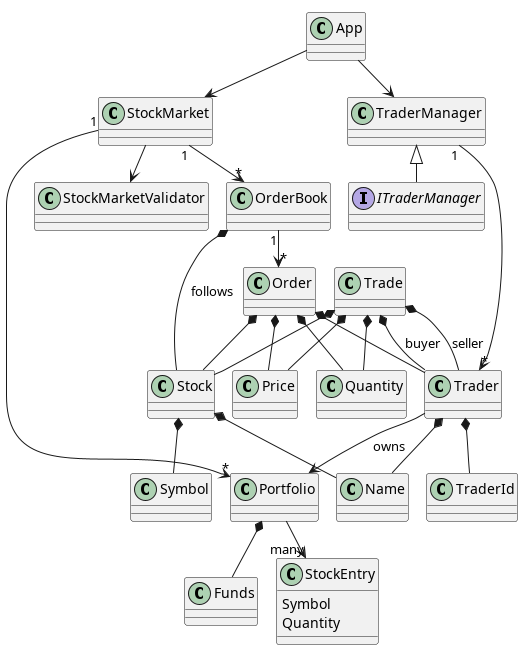

The diagram above was rendered by PlantUML. Its source (embedded in the PNG):
@startuml StockMarketArchitecture
!pragma layout smetana


class App 

class StockMarket

class TraderManager
interface ITraderManager

class OrderBook
class Portfolio
class StockMarketValidator

class Trader

class Stock
class Order
class Symbol
class TraderId
class Quantity
class Price

class Trade
class Funds
class Name


App --> StockMarket
App --> TraderManager

StockMarket "1" --> "*" OrderBook
StockMarket "1" --> "*" Portfolio
StockMarket --> StockMarketValidator

TraderManager <|-- ITraderManager
TraderManager "1" --> "*" Trader

OrderBook *-- Stock: follows
OrderBook "1" --> "*" Order

Portfolio *-- Funds

Portfolio --> "many" StockEntry
class StockEntry {
    Symbol
    Quantity
}

Trader *-- TraderId
Trader *-- Name
Trader --> Portfolio: "owns"

Order *-- Trader
Order *-- Stock
Order *-- Quantity
Order *-- Price

Trade *-- Trader: buyer
Trade *-- Trader: seller
Trade *-- Stock
Trade *-- Quantity
Trade *-- Price

Stock *-- Name
Stock *-- Symbol


@enduml